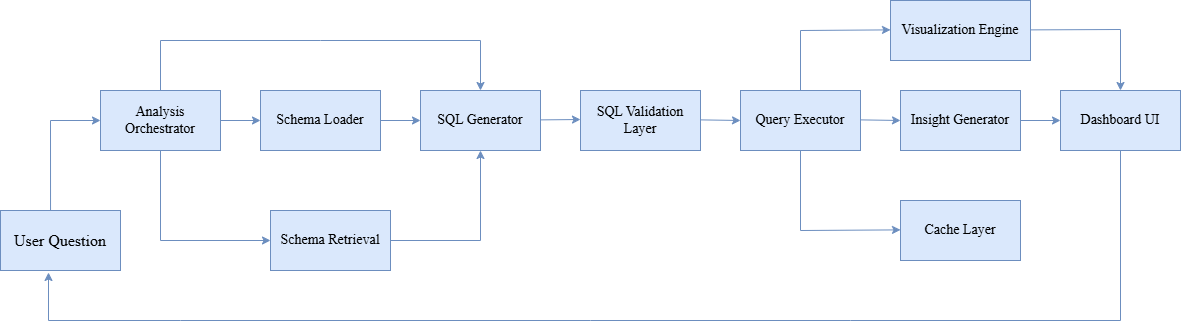

The diagram above was exported from draw.io. Its source (the exported page's mxGraphModel, read from the mxfile embedded in the PNG):
<mxGraphModel dx="2188" dy="1328" grid="1" gridSize="10" guides="1" tooltips="1" connect="1" arrows="1" fold="1" page="1" pageScale="1" pageWidth="850" pageHeight="1100" math="0" shadow="0">
  <root>
    <mxCell id="0" />
    <mxCell id="1" parent="0" />
    <mxCell id="f0ZkuXoLQH7ecqGEzspY-2" parent="1" style="rounded=0;whiteSpace=wrap;html=1;fillColor=#dae8fc;strokeColor=#6c8ebf;" value="&lt;font face=&quot;Times New Roman&quot; style=&quot;font-size: 16px;&quot;&gt;User Question&lt;/font&gt;" vertex="1">
      <mxGeometry height="60" width="120" x="20" y="210" as="geometry" />
    </mxCell>
    <mxCell id="f0ZkuXoLQH7ecqGEzspY-3" parent="1" style="rounded=0;whiteSpace=wrap;html=1;strokeColor=#6c8ebf;align=center;verticalAlign=middle;fontFamily=Helvetica;fontSize=12;fontColor=default;fillColor=#dae8fc;" value="&lt;font face=&quot;Times New Roman&quot; style=&quot;font-size: 14px;&quot;&gt;Visualization Engine&lt;/font&gt;" vertex="1">
      <mxGeometry height="60" width="140" x="910" as="geometry" />
    </mxCell>
    <mxCell id="f0ZkuXoLQH7ecqGEzspY-4" parent="1" style="rounded=0;whiteSpace=wrap;html=1;strokeColor=#6c8ebf;align=center;verticalAlign=middle;fontFamily=Helvetica;fontSize=12;fontColor=default;fillColor=#dae8fc;" value="&lt;font face=&quot;Times New Roman&quot; style=&quot;font-size: 14px;&quot;&gt;Cache Layer&lt;/font&gt;" vertex="1">
      <mxGeometry height="60" width="120" x="920" y="200" as="geometry" />
    </mxCell>
    <mxCell id="f0ZkuXoLQH7ecqGEzspY-5" parent="1" style="rounded=0;whiteSpace=wrap;html=1;strokeColor=#6c8ebf;align=center;verticalAlign=middle;fontFamily=Helvetica;fontSize=12;fontColor=default;fillColor=#dae8fc;" value="&lt;font face=&quot;Times New Roman&quot; style=&quot;font-size: 14px;&quot;&gt;Dashboard UI&lt;/font&gt;" vertex="1">
      <mxGeometry height="60" width="120" x="1080" y="90" as="geometry" />
    </mxCell>
    <mxCell id="f0ZkuXoLQH7ecqGEzspY-6" parent="1" style="rounded=0;whiteSpace=wrap;html=1;strokeColor=#6c8ebf;align=center;verticalAlign=middle;fontFamily=Helvetica;fontSize=12;fontColor=default;fillColor=#dae8fc;" value="&lt;font face=&quot;Times New Roman&quot; style=&quot;font-size: 14px;&quot;&gt;Insight Generator&lt;/font&gt;" vertex="1">
      <mxGeometry height="60" width="120" x="920" y="90" as="geometry" />
    </mxCell>
    <mxCell id="f0ZkuXoLQH7ecqGEzspY-7" parent="1" style="rounded=0;whiteSpace=wrap;html=1;strokeColor=#6c8ebf;align=center;verticalAlign=middle;fontFamily=Helvetica;fontSize=12;fontColor=default;fillColor=#dae8fc;" value="&lt;font face=&quot;Times New Roman&quot; style=&quot;font-size: 14px;&quot;&gt;Query Executor&lt;/font&gt;" vertex="1">
      <mxGeometry height="60" width="120" x="760" y="90" as="geometry" />
    </mxCell>
    <mxCell id="f0ZkuXoLQH7ecqGEzspY-8" parent="1" style="rounded=0;whiteSpace=wrap;html=1;strokeColor=#6c8ebf;align=center;verticalAlign=middle;fontFamily=Helvetica;fontSize=12;fontColor=default;fillColor=#dae8fc;" value="&lt;font face=&quot;Times New Roman&quot; style=&quot;font-size: 14px;&quot;&gt;Schema Retrieval&lt;/font&gt;" vertex="1">
      <mxGeometry height="60" width="120" x="290" y="210" as="geometry" />
    </mxCell>
    <mxCell id="f0ZkuXoLQH7ecqGEzspY-9" parent="1" style="rounded=0;whiteSpace=wrap;html=1;strokeColor=#6c8ebf;align=center;verticalAlign=middle;fontFamily=Helvetica;fontSize=12;fontColor=default;fillColor=#dae8fc;" value="&lt;font face=&quot;Times New Roman&quot; style=&quot;font-size: 14px;&quot;&gt;SQL Validation Layer&lt;/font&gt;" vertex="1">
      <mxGeometry height="60" width="120" x="600" y="90" as="geometry" />
    </mxCell>
    <mxCell id="f0ZkuXoLQH7ecqGEzspY-10" parent="1" style="rounded=0;whiteSpace=wrap;html=1;strokeColor=#6c8ebf;align=center;verticalAlign=middle;fontFamily=Helvetica;fontSize=12;fontColor=default;fillColor=#dae8fc;" value="&lt;font face=&quot;Times New Roman&quot; style=&quot;font-size: 14px;&quot;&gt;SQL Generator&lt;/font&gt;" vertex="1">
      <mxGeometry height="60" width="120" x="440" y="90" as="geometry" />
    </mxCell>
    <mxCell id="f0ZkuXoLQH7ecqGEzspY-19" edge="1" parent="1" source="f0ZkuXoLQH7ecqGEzspY-11" style="edgeStyle=orthogonalEdgeStyle;rounded=0;orthogonalLoop=1;jettySize=auto;html=1;strokeColor=#6c8ebf;align=center;verticalAlign=middle;fontFamily=Helvetica;fontSize=12;fontColor=default;fillColor=#dae8fc;" target="f0ZkuXoLQH7ecqGEzspY-10" value="">
      <mxGeometry relative="1" as="geometry" />
    </mxCell>
    <mxCell id="f0ZkuXoLQH7ecqGEzspY-11" parent="1" style="rounded=0;whiteSpace=wrap;html=1;fillColor=#dae8fc;strokeColor=#6c8ebf;" value="&lt;font face=&quot;Times New Roman&quot; style=&quot;font-size: 14px;&quot;&gt;Schema Loader&lt;/font&gt;" vertex="1">
      <mxGeometry height="60" width="120" x="280" y="90" as="geometry" />
    </mxCell>
    <mxCell id="f0ZkuXoLQH7ecqGEzspY-12" parent="1" style="rounded=0;whiteSpace=wrap;html=1;fillColor=#dae8fc;strokeColor=#6c8ebf;" value="&lt;font style=&quot;font-size: 14px;&quot; face=&quot;Times New Roman&quot;&gt;Analysis Orchestrator&lt;/font&gt;" vertex="1">
      <mxGeometry height="60" width="120" x="120" y="90" as="geometry" />
    </mxCell>
    <mxCell id="f0ZkuXoLQH7ecqGEzspY-16" edge="1" parent="1" source="f0ZkuXoLQH7ecqGEzspY-2" style="html=1;rounded=0;exitX=0.417;exitY=0;exitDx=0;exitDy=0;exitPerimeter=0;strokeColor=#6c8ebf;align=center;verticalAlign=middle;fontFamily=Helvetica;fontSize=12;fontColor=default;fillColor=#dae8fc;" value="">
      <mxGeometry height="50" relative="1" width="50" as="geometry">
        <Array as="points">
          <mxPoint x="70" y="120" />
        </Array>
        <mxPoint x="70" y="170" as="sourcePoint" />
        <mxPoint x="120" y="120" as="targetPoint" />
      </mxGeometry>
    </mxCell>
    <mxCell id="f0ZkuXoLQH7ecqGEzspY-17" edge="1" parent="1" source="f0ZkuXoLQH7ecqGEzspY-12" style="html=1;rounded=0;exitX=1;exitY=0.5;exitDx=0;exitDy=0;entryX=0;entryY=0.5;entryDx=0;entryDy=0;strokeColor=#6c8ebf;align=center;verticalAlign=middle;fontFamily=Helvetica;fontSize=12;fontColor=default;fillColor=#dae8fc;" target="f0ZkuXoLQH7ecqGEzspY-11" value="">
      <mxGeometry height="50" relative="1" width="50" as="geometry">
        <mxPoint x="240" y="130" as="sourcePoint" />
        <mxPoint x="290" y="80" as="targetPoint" />
      </mxGeometry>
    </mxCell>
    <mxCell id="f0ZkuXoLQH7ecqGEzspY-20" edge="1" parent="1" style="html=1;rounded=0;exitX=1;exitY=0.5;exitDx=0;exitDy=0;strokeColor=#6c8ebf;align=center;verticalAlign=middle;fontFamily=Helvetica;fontSize=12;fontColor=default;fillColor=#dae8fc;" value="">
      <mxGeometry height="50" relative="1" width="50" as="geometry">
        <mxPoint x="560" y="119.38" as="sourcePoint" />
        <mxPoint x="600" y="119" as="targetPoint" />
      </mxGeometry>
    </mxCell>
    <mxCell id="f0ZkuXoLQH7ecqGEzspY-21" edge="1" parent="1" style="html=1;rounded=0;exitX=1;exitY=0.5;exitDx=0;exitDy=0;entryX=0;entryY=0.5;entryDx=0;entryDy=0;strokeColor=#6c8ebf;align=center;verticalAlign=middle;fontFamily=Helvetica;fontSize=12;fontColor=default;fillColor=#dae8fc;" target="f0ZkuXoLQH7ecqGEzspY-7" value="">
      <mxGeometry height="50" relative="1" width="50" as="geometry">
        <mxPoint x="720" y="119.38" as="sourcePoint" />
        <mxPoint x="770" y="119.38" as="targetPoint" />
      </mxGeometry>
    </mxCell>
    <mxCell id="f0ZkuXoLQH7ecqGEzspY-22" edge="1" parent="1" style="html=1;rounded=0;exitX=1;exitY=0.5;exitDx=0;exitDy=0;entryX=0;entryY=0.5;entryDx=0;entryDy=0;strokeColor=#6c8ebf;align=center;verticalAlign=middle;fontFamily=Helvetica;fontSize=12;fontColor=default;fillColor=#dae8fc;" target="f0ZkuXoLQH7ecqGEzspY-6" value="">
      <mxGeometry height="50" relative="1" width="50" as="geometry">
        <mxPoint x="880" y="119.38" as="sourcePoint" />
        <mxPoint x="930" y="119.38" as="targetPoint" />
      </mxGeometry>
    </mxCell>
    <mxCell id="f0ZkuXoLQH7ecqGEzspY-23" edge="1" parent="1" style="html=1;rounded=0;exitX=1;exitY=0.5;exitDx=0;exitDy=0;strokeColor=#6c8ebf;align=center;verticalAlign=middle;fontFamily=Helvetica;fontSize=12;fontColor=default;fillColor=#dae8fc;" value="">
      <mxGeometry height="50" relative="1" width="50" as="geometry">
        <mxPoint x="1040" y="120" as="sourcePoint" />
        <mxPoint x="1080" y="120" as="targetPoint" />
      </mxGeometry>
    </mxCell>
    <mxCell id="f0ZkuXoLQH7ecqGEzspY-24" edge="1" parent="1" source="f0ZkuXoLQH7ecqGEzspY-7" style="html=1;rounded=0;exitX=0.5;exitY=0;exitDx=0;exitDy=0;entryX=0;entryY=0.5;entryDx=0;entryDy=0;strokeColor=#6c8ebf;align=center;verticalAlign=middle;fontFamily=Helvetica;fontSize=12;fontColor=default;fillColor=#dae8fc;" value="">
      <mxGeometry height="50" relative="1" width="50" as="geometry">
        <Array as="points">
          <mxPoint x="820" y="30" />
        </Array>
        <mxPoint x="860" y="29.379999999999995" as="sourcePoint" />
        <mxPoint x="910" y="29.379999999999995" as="targetPoint" />
      </mxGeometry>
    </mxCell>
    <mxCell id="f0ZkuXoLQH7ecqGEzspY-25" edge="1" parent="1" source="f0ZkuXoLQH7ecqGEzspY-7" style="html=1;rounded=0;exitX=0.5;exitY=1;exitDx=0;exitDy=0;entryX=0;entryY=0.5;entryDx=0;entryDy=0;strokeColor=#6c8ebf;align=center;verticalAlign=middle;fontFamily=Helvetica;fontSize=12;fontColor=default;fillColor=#dae8fc;" value="">
      <mxGeometry height="50" relative="1" width="50" as="geometry">
        <Array as="points">
          <mxPoint x="820" y="230" />
        </Array>
        <mxPoint x="870" y="229.38" as="sourcePoint" />
        <mxPoint x="920" y="229.38" as="targetPoint" />
      </mxGeometry>
    </mxCell>
    <mxCell id="f0ZkuXoLQH7ecqGEzspY-26" edge="1" parent="1" style="html=1;rounded=0;exitX=1;exitY=0.5;exitDx=0;exitDy=0;entryX=0.5;entryY=0;entryDx=0;entryDy=0;strokeColor=#6c8ebf;align=center;verticalAlign=middle;fontFamily=Helvetica;fontSize=12;fontColor=default;fillColor=#dae8fc;" target="f0ZkuXoLQH7ecqGEzspY-5" value="">
      <mxGeometry height="50" relative="1" width="50" as="geometry">
        <Array as="points">
          <mxPoint x="1140" y="29" />
        </Array>
        <mxPoint x="1050" y="29.379999999999995" as="sourcePoint" />
        <mxPoint x="1100" y="29.379999999999995" as="targetPoint" />
      </mxGeometry>
    </mxCell>
    <mxCell id="f0ZkuXoLQH7ecqGEzspY-27" edge="1" parent="1" source="f0ZkuXoLQH7ecqGEzspY-5" style="html=1;rounded=0;exitX=0.5;exitY=1;exitDx=0;exitDy=0;entryX=0.4;entryY=1.033;entryDx=0;entryDy=0;entryPerimeter=0;strokeColor=#6c8ebf;align=center;verticalAlign=middle;fontFamily=Helvetica;fontSize=12;fontColor=default;fillColor=#dae8fc;" target="f0ZkuXoLQH7ecqGEzspY-2" value="">
      <mxGeometry height="50" relative="1" width="50" as="geometry">
        <Array as="points">
          <mxPoint x="1140" y="320" />
          <mxPoint x="870" y="320" />
          <mxPoint x="610" y="320" />
          <mxPoint x="200" y="320" />
          <mxPoint x="68" y="320" />
        </Array>
        <mxPoint x="1050" y="330" as="sourcePoint" />
        <mxPoint x="1100" y="330" as="targetPoint" />
      </mxGeometry>
    </mxCell>
    <mxCell id="f0ZkuXoLQH7ecqGEzspY-28" edge="1" parent="1" source="f0ZkuXoLQH7ecqGEzspY-12" style="endArrow=classic;html=1;rounded=0;exitX=0.5;exitY=0;exitDx=0;exitDy=0;entryX=0.5;entryY=0;entryDx=0;entryDy=0;fillColor=#dae8fc;strokeColor=#6c8ebf;" target="f0ZkuXoLQH7ecqGEzspY-10" value="">
      <mxGeometry height="50" relative="1" width="50" as="geometry">
        <Array as="points">
          <mxPoint x="180" y="40" />
          <mxPoint x="340" y="40" />
          <mxPoint x="500" y="40" />
        </Array>
        <mxPoint x="315" y="40" as="sourcePoint" />
        <mxPoint x="365" y="40" as="targetPoint" />
      </mxGeometry>
    </mxCell>
    <mxCell id="f0ZkuXoLQH7ecqGEzspY-29" edge="1" parent="1" source="f0ZkuXoLQH7ecqGEzspY-12" style="html=1;rounded=0;exitX=0.5;exitY=1;exitDx=0;exitDy=0;entryX=0;entryY=0.5;entryDx=0;entryDy=0;strokeColor=#6c8ebf;align=center;verticalAlign=middle;fontFamily=Helvetica;fontSize=12;fontColor=default;fillColor=#dae8fc;" target="f0ZkuXoLQH7ecqGEzspY-8" value="">
      <mxGeometry height="50" relative="1" width="50" as="geometry">
        <Array as="points">
          <mxPoint x="180" y="240" />
        </Array>
        <mxPoint x="220" y="250" as="sourcePoint" />
        <mxPoint x="270" y="250" as="targetPoint" />
      </mxGeometry>
    </mxCell>
    <mxCell id="f0ZkuXoLQH7ecqGEzspY-30" edge="1" parent="1" source="f0ZkuXoLQH7ecqGEzspY-8" style="html=1;rounded=0;exitX=1;exitY=0.5;exitDx=0;exitDy=0;entryX=0.5;entryY=1;entryDx=0;entryDy=0;strokeColor=#6c8ebf;align=center;verticalAlign=middle;fontFamily=Helvetica;fontSize=12;fontColor=default;fillColor=#dae8fc;" target="f0ZkuXoLQH7ecqGEzspY-10" value="">
      <mxGeometry height="50" relative="1" width="50" as="geometry">
        <Array as="points">
          <mxPoint x="500" y="240" />
        </Array>
        <mxPoint x="560" y="210" as="sourcePoint" />
        <mxPoint x="610" y="210" as="targetPoint" />
      </mxGeometry>
    </mxCell>
  </root>
</mxGraphModel>